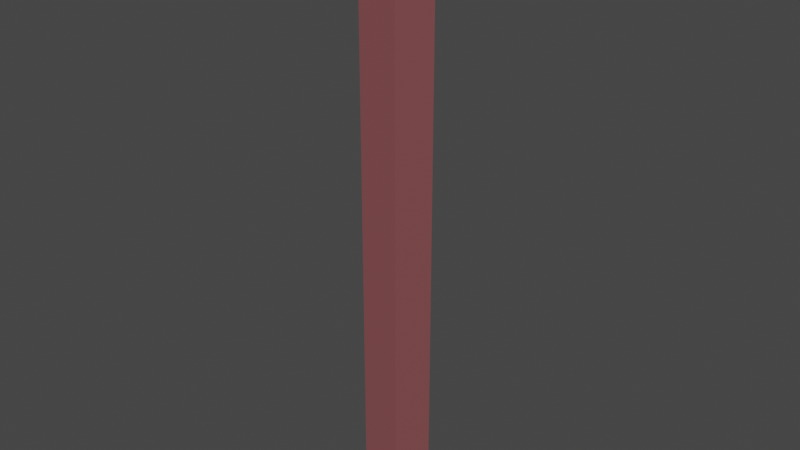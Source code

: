# Source: Railing1.blend  (saved by Blender 3.3.6; exported with 4.5.12 LTS)
import bpy
from mathutils import Matrix  # noqa: F401  (used for matrix-valued properties, if any)

bpy.ops.wm.read_factory_settings(use_empty=True)
scene = bpy.context.scene
scene.name = 'Scene'

# ---- collections
col_collection = bpy.data.collections.new('Collection'); scene.collection.children.link(col_collection)

# ---- materials (node trees are filled in below, after node groups)
mat_material_001 = bpy.data.materials.new('Material.001')
mat_material_001.use_transparent_shadow = False

# ---- material node trees
mat_material_001.use_nodes = True; mat_material_001.node_tree.nodes.clear()
_N = mat_material_001.node_tree.nodes; _L = mat_material_001.node_tree.links
n0 = _N.new('ShaderNodeBsdfPrincipled'); n0.name = 'Principled BSDF'; n0.location = (10, 300)
n0.distribution = 'GGX'
n0.subsurface_method = 'RANDOM_WALK_SKIN'
n0.inputs[0].default_value = (0.227, 0.07227, 0.07619, 1.0)
n0.inputs[3].default_value = 1.45
n0.inputs[27].default_value = (0.0, 0.0, 0.0, 1.0)
n0.inputs[28].default_value = 1.0
n1 = _N.new('ShaderNodeOutputMaterial'); n1.name = 'Material Output'; n1.location = (300, 300)
_L.new(n0.outputs[0], n1.inputs[0])
n1.is_active_output = True

# ---- world
world_world = bpy.data.worlds.new('World'); scene.world = world_world
world_world.use_nodes = True; world_world.node_tree.nodes.clear()
_N = world_world.node_tree.nodes; _L = world_world.node_tree.links
n0 = _N.new('ShaderNodeOutputWorld'); n0.name = 'World Output'; n0.location = (300, 300)
n1 = _N.new('ShaderNodeBackground'); n1.name = 'Background'; n1.location = (10, 300)
n1.inputs[0].default_value = (0.05088, 0.05088, 0.05088, 1.0)
_L.new(n1.outputs[0], n0.inputs[0])
n0.is_active_output = True
world_world.color = (0.05088, 0.05088, 0.05088)
world_world.use_sun_shadow = False
world_world.sun_shadow_jitter_overblur = 0.0

# ---- meshes
me_cylinder = bpy.data.meshes.new('Cylinder')
me_cylinder.from_pydata([(-1.169e-08, 0.1312, -0.04149), (-1.169e-08, 0.1312, 2.423), (0.1248, 0.04055, -0.04149), (0.1248, 0.04055, 2.423), (0.07713, -0.1062, -0.04149), (0.07713, -0.1062, 2.423), (-0.07713, -0.1062, -0.04149), (-0.07713, -0.1062, 2.423), (-0.1248, 0.04055, -0.04149), (-0.1248, 0.04055, 2.423)], [], [(0, 1, 3, 2), (2, 3, 5, 4), (4, 5, 7, 6), (3, 1, 9, 7, 5), (6, 7, 9, 8), (8, 9, 1, 0), (0, 2, 4, 6, 8)])
_uv = me_cylinder.uv_layers.new(name='UVMap')
_uv.uv.foreach_set('vector', [1.0, 0.5, 1.0, 1.0, 0.8, 1.0, 0.8, 0.5, 0.8, 0.5, 0.8, 1.0, 0.6, 1.0, 0.6, 0.5, 0.6, 0.5, 0.6, 1.0, 0.4, 1.0, 0.4, 0.5, 0.4783, 0.3242, 0.25, 0.49, 0.02175, 0.3242, 0.1089, 0.05584, 0.3911, 0.05584, 0.4, 0.5, 0.4, 1.0, 0.2, 1.0, 0.2, 0.5, 0.2, 0.5, 0.2, 1.0, 2.98e-08, 1.0, 2.98e-08, 0.5, 0.75, 0.49, 0.9783, 0.3242, 0.8911, 0.05584, 0.6089, 0.05584, 0.5217, 0.3242])
me_cylinder.materials.append(mat_material_001)
me_cylinder.update()

# ---- objects
ob_cylinder = bpy.data.objects.new('Cylinder', me_cylinder)

# ---- transforms, parenting, visibility, modifiers, constraints
ob_cylinder.location = (0.0, 0.0, 0.0)

# ---- collection membership
col_collection.objects.link(ob_cylinder)

# ---- scene / render settings (as saved in the file)
scene.frame_start = 1; scene.frame_end = 250; scene.frame_set(1)
scene.render.engine = 'BLENDER_EEVEE_NEXT'
scene.cycles.sampling_pattern = 'TABULATED_SOBOL'
scene.cycles.use_light_tree = False
scene.view_settings.view_transform = 'Filmic'
bpy.context.view_layer.update()

# ---- added for rendering (the .blend has no active camera and no usable light): camera, sun
cam_auto = bpy.data.cameras.new('AutoCamera')
cam_auto.lens = 50.0
cam_auto.sensor_width = 36.0
cam_auto.clip_end = 1000.0
ob_auto_camera = bpy.data.objects.new('AutoCamera', cam_auto)
scene.collection.objects.link(ob_auto_camera)
ob_auto_camera.location = (2.30229, -2.75022, 3.03254)
ob_auto_camera.rotation_euler = (1.09748, -7.21219e-08, 0.694738)
scene.camera = ob_auto_camera
light_auto_sun = bpy.data.lights.new('AutoSun', 'SUN')
light_auto_sun.energy = 3.0
light_auto_sun.angle = 0.0523599
ob_auto_sun = bpy.data.objects.new('AutoSun', light_auto_sun)
scene.collection.objects.link(ob_auto_sun)
ob_auto_sun.rotation_euler = (0.872665, 0.174533, 0.523599)
bpy.context.view_layer.update()
